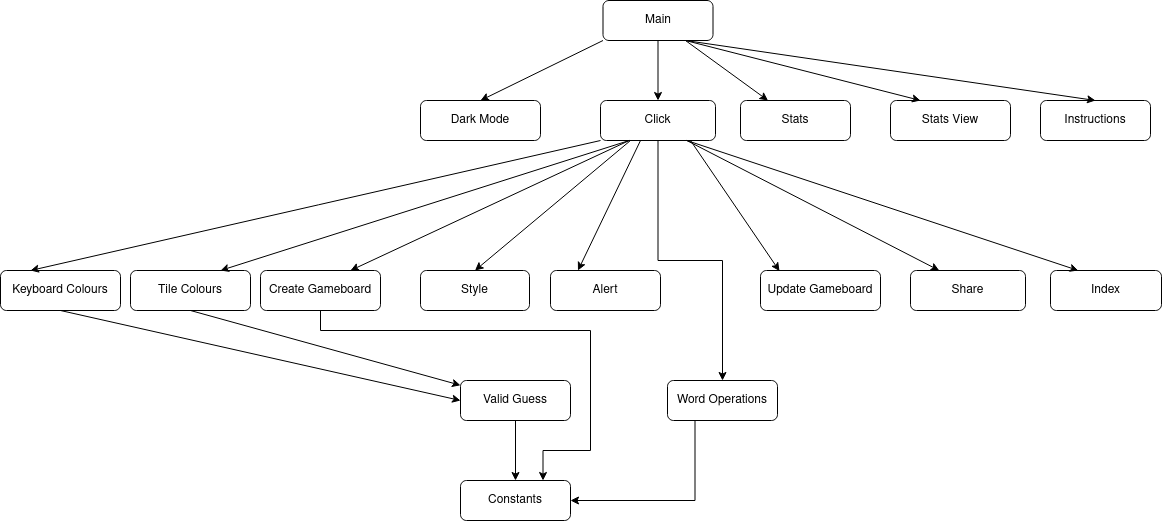

The diagram above was exported from draw.io. Its source (the exported page's mxGraphModel, read from the mxfile embedded in the PNG):
<mxGraphModel dx="1771" dy="2151" grid="1" gridSize="10" guides="1" tooltips="1" connect="1" arrows="1" fold="1" page="1" pageScale="1" pageWidth="827" pageHeight="1169" math="0" shadow="0">
  <root>
    <mxCell id="WIyWlLk6GJQsqaUBKTNV-0" />
    <mxCell id="WIyWlLk6GJQsqaUBKTNV-1" parent="WIyWlLk6GJQsqaUBKTNV-0" />
    <mxCell id="WIyWlLk6GJQsqaUBKTNV-7" value="Update Gameboard" style="rounded=1;whiteSpace=wrap;html=1;fontSize=12;glass=0;strokeWidth=1;shadow=0;" parent="WIyWlLk6GJQsqaUBKTNV-1" vertex="1">
      <mxGeometry x="920" y="220" width="120" height="40" as="geometry" />
    </mxCell>
    <mxCell id="WIyWlLk6GJQsqaUBKTNV-11" value="Dark Mode" style="rounded=1;whiteSpace=wrap;html=1;fontSize=12;glass=0;strokeWidth=1;shadow=0;" parent="WIyWlLk6GJQsqaUBKTNV-1" vertex="1">
      <mxGeometry x="580" y="50" width="120" height="40" as="geometry" />
    </mxCell>
    <mxCell id="L09Lz3GJDohVSiZRLed7-47" style="edgeStyle=orthogonalEdgeStyle;rounded=0;orthogonalLoop=1;jettySize=auto;html=1;exitX=0.5;exitY=1;exitDx=0;exitDy=0;" parent="WIyWlLk6GJQsqaUBKTNV-1" source="L09Lz3GJDohVSiZRLed7-4" target="L09Lz3GJDohVSiZRLed7-20" edge="1">
      <mxGeometry relative="1" as="geometry" />
    </mxCell>
    <mxCell id="L09Lz3GJDohVSiZRLed7-4" value="Valid Guess" style="rounded=1;whiteSpace=wrap;html=1;" parent="WIyWlLk6GJQsqaUBKTNV-1" vertex="1">
      <mxGeometry x="620" y="330" width="110" height="40" as="geometry" />
    </mxCell>
    <mxCell id="L09Lz3GJDohVSiZRLed7-57" style="edgeStyle=orthogonalEdgeStyle;rounded=0;orthogonalLoop=1;jettySize=auto;html=1;exitX=0.25;exitY=1;exitDx=0;exitDy=0;entryX=1;entryY=0.5;entryDx=0;entryDy=0;" parent="WIyWlLk6GJQsqaUBKTNV-1" source="L09Lz3GJDohVSiZRLed7-5" target="L09Lz3GJDohVSiZRLed7-20" edge="1">
      <mxGeometry relative="1" as="geometry" />
    </mxCell>
    <mxCell id="L09Lz3GJDohVSiZRLed7-5" value="Word Operations" style="rounded=1;whiteSpace=wrap;html=1;" parent="WIyWlLk6GJQsqaUBKTNV-1" vertex="1">
      <mxGeometry x="827" y="330" width="110" height="40" as="geometry" />
    </mxCell>
    <mxCell id="L09Lz3GJDohVSiZRLed7-54" style="edgeStyle=orthogonalEdgeStyle;rounded=0;orthogonalLoop=1;jettySize=auto;html=1;exitX=0.5;exitY=1;exitDx=0;exitDy=0;entryX=0.75;entryY=0;entryDx=0;entryDy=0;" parent="WIyWlLk6GJQsqaUBKTNV-1" source="L09Lz3GJDohVSiZRLed7-6" target="L09Lz3GJDohVSiZRLed7-20" edge="1">
      <mxGeometry relative="1" as="geometry">
        <Array as="points">
          <mxPoint x="480" y="280" />
          <mxPoint x="750" y="280" />
          <mxPoint x="750" y="400" />
          <mxPoint x="702" y="400" />
        </Array>
      </mxGeometry>
    </mxCell>
    <mxCell id="L09Lz3GJDohVSiZRLed7-6" value="Create Gameboard" style="rounded=1;whiteSpace=wrap;html=1;" parent="WIyWlLk6GJQsqaUBKTNV-1" vertex="1">
      <mxGeometry x="420" y="220" width="120" height="40" as="geometry" />
    </mxCell>
    <mxCell id="L09Lz3GJDohVSiZRLed7-59" style="edgeStyle=orthogonalEdgeStyle;rounded=0;orthogonalLoop=1;jettySize=auto;html=1;exitX=0.5;exitY=1;exitDx=0;exitDy=0;entryX=0.5;entryY=0;entryDx=0;entryDy=0;" parent="WIyWlLk6GJQsqaUBKTNV-1" source="L09Lz3GJDohVSiZRLed7-7" target="L09Lz3GJDohVSiZRLed7-5" edge="1">
      <mxGeometry relative="1" as="geometry" />
    </mxCell>
    <mxCell id="L09Lz3GJDohVSiZRLed7-7" value="Click" style="rounded=1;whiteSpace=wrap;html=1;" parent="WIyWlLk6GJQsqaUBKTNV-1" vertex="1">
      <mxGeometry x="760" y="50" width="115" height="40" as="geometry" />
    </mxCell>
    <mxCell id="L09Lz3GJDohVSiZRLed7-8" value="Instructions" style="rounded=1;whiteSpace=wrap;html=1;" parent="WIyWlLk6GJQsqaUBKTNV-1" vertex="1">
      <mxGeometry x="1200" y="50" width="110" height="40" as="geometry" />
    </mxCell>
    <mxCell id="L09Lz3GJDohVSiZRLed7-9" value="Stats View" style="rounded=1;whiteSpace=wrap;html=1;" parent="WIyWlLk6GJQsqaUBKTNV-1" vertex="1">
      <mxGeometry x="1050" y="50" width="120" height="40" as="geometry" />
    </mxCell>
    <mxCell id="L09Lz3GJDohVSiZRLed7-10" value="Stats" style="rounded=1;whiteSpace=wrap;html=1;" parent="WIyWlLk6GJQsqaUBKTNV-1" vertex="1">
      <mxGeometry x="900" y="50" width="110" height="40" as="geometry" />
    </mxCell>
    <mxCell id="L09Lz3GJDohVSiZRLed7-14" value="Keyboard Colours" style="rounded=1;whiteSpace=wrap;html=1;" parent="WIyWlLk6GJQsqaUBKTNV-1" vertex="1">
      <mxGeometry x="160" y="220" width="120" height="40" as="geometry" />
    </mxCell>
    <mxCell id="L09Lz3GJDohVSiZRLed7-15" value="Tile Colours" style="rounded=1;whiteSpace=wrap;html=1;" parent="WIyWlLk6GJQsqaUBKTNV-1" vertex="1">
      <mxGeometry x="290" y="220" width="120" height="40" as="geometry" />
    </mxCell>
    <mxCell id="L09Lz3GJDohVSiZRLed7-16" value="Share" style="rounded=1;whiteSpace=wrap;html=1;" parent="WIyWlLk6GJQsqaUBKTNV-1" vertex="1">
      <mxGeometry x="1070" y="220" width="115" height="40" as="geometry" />
    </mxCell>
    <mxCell id="L09Lz3GJDohVSiZRLed7-17" value="Index" style="rounded=1;whiteSpace=wrap;html=1;" parent="WIyWlLk6GJQsqaUBKTNV-1" vertex="1">
      <mxGeometry x="1210" y="220" width="111" height="40" as="geometry" />
    </mxCell>
    <mxCell id="L09Lz3GJDohVSiZRLed7-18" value="Alert" style="rounded=1;whiteSpace=wrap;html=1;" parent="WIyWlLk6GJQsqaUBKTNV-1" vertex="1">
      <mxGeometry x="710" y="220" width="110" height="40" as="geometry" />
    </mxCell>
    <mxCell id="L09Lz3GJDohVSiZRLed7-20" value="Constants" style="rounded=1;whiteSpace=wrap;html=1;" parent="WIyWlLk6GJQsqaUBKTNV-1" vertex="1">
      <mxGeometry x="620" y="430" width="110" height="40" as="geometry" />
    </mxCell>
    <mxCell id="L09Lz3GJDohVSiZRLed7-73" value="&lt;div&gt;Style&lt;/div&gt;" style="rounded=1;whiteSpace=wrap;html=1;" parent="WIyWlLk6GJQsqaUBKTNV-1" vertex="1">
      <mxGeometry x="580" y="220" width="109" height="40" as="geometry" />
    </mxCell>
    <mxCell id="L09Lz3GJDohVSiZRLed7-101" value="" style="endArrow=classic;html=1;rounded=0;exitX=0.25;exitY=1;exitDx=0;exitDy=0;entryX=0.75;entryY=0;entryDx=0;entryDy=0;" parent="WIyWlLk6GJQsqaUBKTNV-1" source="L09Lz3GJDohVSiZRLed7-7" target="L09Lz3GJDohVSiZRLed7-6" edge="1">
      <mxGeometry width="50" height="50" relative="1" as="geometry">
        <mxPoint x="790" y="380" as="sourcePoint" />
        <mxPoint x="840" y="330" as="targetPoint" />
      </mxGeometry>
    </mxCell>
    <mxCell id="L09Lz3GJDohVSiZRLed7-103" value="" style="endArrow=classic;html=1;rounded=0;entryX=0.5;entryY=0;entryDx=0;entryDy=0;exitX=0;exitY=1;exitDx=0;exitDy=0;" parent="WIyWlLk6GJQsqaUBKTNV-1" target="WIyWlLk6GJQsqaUBKTNV-11" edge="1" source="BErMI3GY8vgtxVIRDqgg-0">
      <mxGeometry width="50" height="50" relative="1" as="geometry">
        <mxPoint x="780" y="90" as="sourcePoint" />
        <mxPoint x="840" y="330" as="targetPoint" />
      </mxGeometry>
    </mxCell>
    <mxCell id="L09Lz3GJDohVSiZRLed7-104" value="" style="endArrow=classic;html=1;rounded=0;exitX=0.75;exitY=1;exitDx=0;exitDy=0;entryX=0.5;entryY=0;entryDx=0;entryDy=0;" parent="WIyWlLk6GJQsqaUBKTNV-1" source="BErMI3GY8vgtxVIRDqgg-0" target="L09Lz3GJDohVSiZRLed7-8" edge="1">
      <mxGeometry width="50" height="50" relative="1" as="geometry">
        <mxPoint x="790" y="380" as="sourcePoint" />
        <mxPoint x="840" y="330" as="targetPoint" />
      </mxGeometry>
    </mxCell>
    <mxCell id="L09Lz3GJDohVSiZRLed7-109" value="" style="endArrow=classic;html=1;rounded=0;entryX=0.25;entryY=0;entryDx=0;entryDy=0;" parent="WIyWlLk6GJQsqaUBKTNV-1" target="L09Lz3GJDohVSiZRLed7-18" edge="1">
      <mxGeometry width="50" height="50" relative="1" as="geometry">
        <mxPoint x="800" y="90" as="sourcePoint" />
        <mxPoint x="860" y="330" as="targetPoint" />
      </mxGeometry>
    </mxCell>
    <mxCell id="L09Lz3GJDohVSiZRLed7-110" value="" style="endArrow=classic;html=1;rounded=0;exitX=0.75;exitY=1;exitDx=0;exitDy=0;entryX=0.25;entryY=0;entryDx=0;entryDy=0;" parent="WIyWlLk6GJQsqaUBKTNV-1" source="BErMI3GY8vgtxVIRDqgg-0" target="L09Lz3GJDohVSiZRLed7-10" edge="1">
      <mxGeometry width="50" height="50" relative="1" as="geometry">
        <mxPoint x="810" y="380" as="sourcePoint" />
        <mxPoint x="860" y="330" as="targetPoint" />
      </mxGeometry>
    </mxCell>
    <mxCell id="L09Lz3GJDohVSiZRLed7-111" value="" style="endArrow=classic;html=1;rounded=0;entryX=0.25;entryY=0;entryDx=0;entryDy=0;exitX=0.75;exitY=1;exitDx=0;exitDy=0;" parent="WIyWlLk6GJQsqaUBKTNV-1" source="BErMI3GY8vgtxVIRDqgg-0" target="L09Lz3GJDohVSiZRLed7-9" edge="1">
      <mxGeometry width="50" height="50" relative="1" as="geometry">
        <mxPoint x="850" y="90" as="sourcePoint" />
        <mxPoint x="860" y="330" as="targetPoint" />
      </mxGeometry>
    </mxCell>
    <mxCell id="L09Lz3GJDohVSiZRLed7-112" value="" style="endArrow=classic;html=1;rounded=0;exitX=0.75;exitY=1;exitDx=0;exitDy=0;entryX=0.25;entryY=0;entryDx=0;entryDy=0;" parent="WIyWlLk6GJQsqaUBKTNV-1" source="L09Lz3GJDohVSiZRLed7-7" target="L09Lz3GJDohVSiZRLed7-16" edge="1">
      <mxGeometry width="50" height="50" relative="1" as="geometry">
        <mxPoint x="810" y="380" as="sourcePoint" />
        <mxPoint x="860" y="330" as="targetPoint" />
      </mxGeometry>
    </mxCell>
    <mxCell id="L09Lz3GJDohVSiZRLed7-113" value="" style="endArrow=classic;html=1;rounded=0;exitX=0;exitY=1;exitDx=0;exitDy=0;entryX=0.25;entryY=0;entryDx=0;entryDy=0;" parent="WIyWlLk6GJQsqaUBKTNV-1" source="L09Lz3GJDohVSiZRLed7-7" target="L09Lz3GJDohVSiZRLed7-14" edge="1">
      <mxGeometry width="50" height="50" relative="1" as="geometry">
        <mxPoint x="269.9999999999998" y="260" as="sourcePoint" />
        <mxPoint x="860" y="360" as="targetPoint" />
      </mxGeometry>
    </mxCell>
    <mxCell id="L09Lz3GJDohVSiZRLed7-114" value="" style="endArrow=classic;html=1;rounded=0;entryX=0.158;entryY=0.013;entryDx=0;entryDy=0;entryPerimeter=0;" parent="WIyWlLk6GJQsqaUBKTNV-1" target="WIyWlLk6GJQsqaUBKTNV-7" edge="1">
      <mxGeometry width="50" height="50" relative="1" as="geometry">
        <mxPoint x="850" y="90" as="sourcePoint" />
        <mxPoint x="860" y="360" as="targetPoint" />
      </mxGeometry>
    </mxCell>
    <mxCell id="L09Lz3GJDohVSiZRLed7-115" value="" style="endArrow=classic;html=1;rounded=0;exitX=0.5;exitY=1;exitDx=0;exitDy=0;" parent="WIyWlLk6GJQsqaUBKTNV-1" target="L09Lz3GJDohVSiZRLed7-15" edge="1">
      <mxGeometry width="50" height="50" relative="1" as="geometry">
        <mxPoint x="299.9999999999998" y="260" as="sourcePoint" />
        <mxPoint x="860" y="360" as="targetPoint" />
      </mxGeometry>
    </mxCell>
    <mxCell id="L09Lz3GJDohVSiZRLed7-116" value="" style="endArrow=classic;html=1;rounded=0;exitX=0.5;exitY=1;exitDx=0;exitDy=0;" parent="WIyWlLk6GJQsqaUBKTNV-1" source="L09Lz3GJDohVSiZRLed7-15" target="L09Lz3GJDohVSiZRLed7-4" edge="1">
      <mxGeometry width="50" height="50" relative="1" as="geometry">
        <mxPoint x="299.9999999999998" y="260" as="sourcePoint" />
        <mxPoint x="440" y="320" as="targetPoint" />
      </mxGeometry>
    </mxCell>
    <mxCell id="L09Lz3GJDohVSiZRLed7-118" value="" style="endArrow=classic;html=1;rounded=0;entryX=0.5;entryY=0;entryDx=0;entryDy=0;" parent="WIyWlLk6GJQsqaUBKTNV-1" target="L09Lz3GJDohVSiZRLed7-73" edge="1">
      <mxGeometry width="50" height="50" relative="1" as="geometry">
        <mxPoint x="790" y="90" as="sourcePoint" />
        <mxPoint x="930" y="360" as="targetPoint" />
      </mxGeometry>
    </mxCell>
    <mxCell id="L09Lz3GJDohVSiZRLed7-119" value="" style="endArrow=classic;html=1;rounded=0;exitX=0.75;exitY=1;exitDx=0;exitDy=0;entryX=0.25;entryY=0;entryDx=0;entryDy=0;" parent="WIyWlLk6GJQsqaUBKTNV-1" source="L09Lz3GJDohVSiZRLed7-7" target="L09Lz3GJDohVSiZRLed7-17" edge="1">
      <mxGeometry width="50" height="50" relative="1" as="geometry">
        <mxPoint x="960" y="410" as="sourcePoint" />
        <mxPoint x="1010" y="360" as="targetPoint" />
      </mxGeometry>
    </mxCell>
    <mxCell id="BErMI3GY8vgtxVIRDqgg-0" value="Main" style="rounded=1;whiteSpace=wrap;html=1;" parent="WIyWlLk6GJQsqaUBKTNV-1" vertex="1">
      <mxGeometry x="762.5" y="-50" width="110" height="40" as="geometry" />
    </mxCell>
    <mxCell id="BErMI3GY8vgtxVIRDqgg-2" value="" style="endArrow=classic;html=1;rounded=0;exitX=0.5;exitY=1;exitDx=0;exitDy=0;entryX=0.5;entryY=0;entryDx=0;entryDy=0;" parent="WIyWlLk6GJQsqaUBKTNV-1" source="BErMI3GY8vgtxVIRDqgg-0" target="L09Lz3GJDohVSiZRLed7-7" edge="1">
      <mxGeometry width="50" height="50" relative="1" as="geometry">
        <mxPoint x="620" y="400" as="sourcePoint" />
        <mxPoint x="670" y="350" as="targetPoint" />
      </mxGeometry>
    </mxCell>
    <mxCell id="BErMI3GY8vgtxVIRDqgg-6" value="" style="endArrow=classic;html=1;rounded=0;exitX=0.5;exitY=1;exitDx=0;exitDy=0;entryX=0;entryY=0.5;entryDx=0;entryDy=0;" parent="WIyWlLk6GJQsqaUBKTNV-1" source="L09Lz3GJDohVSiZRLed7-14" target="L09Lz3GJDohVSiZRLed7-4" edge="1">
      <mxGeometry width="50" height="50" relative="1" as="geometry">
        <mxPoint x="460" y="300" as="sourcePoint" />
        <mxPoint x="510" y="250" as="targetPoint" />
      </mxGeometry>
    </mxCell>
    <mxCell id="BErMI3GY8vgtxVIRDqgg-7" value="" style="endArrow=classic;html=1;rounded=0;exitX=0.25;exitY=1;exitDx=0;exitDy=0;entryX=0.75;entryY=0;entryDx=0;entryDy=0;" parent="WIyWlLk6GJQsqaUBKTNV-1" source="L09Lz3GJDohVSiZRLed7-7" target="L09Lz3GJDohVSiZRLed7-15" edge="1">
      <mxGeometry width="50" height="50" relative="1" as="geometry">
        <mxPoint x="460" y="300" as="sourcePoint" />
        <mxPoint x="510" y="250" as="targetPoint" />
      </mxGeometry>
    </mxCell>
  </root>
</mxGraphModel>